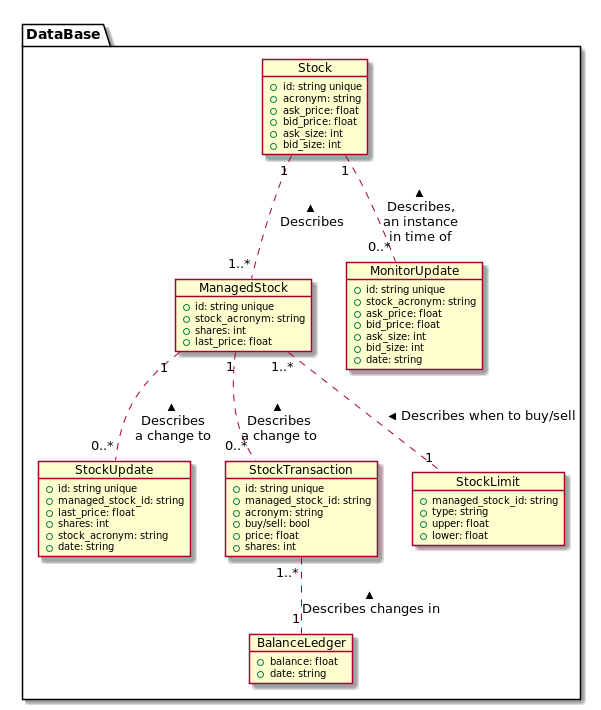

The diagram above was rendered by PlantUML. Its source (embedded in the PNG):
@startuml

package "DataBase" {

    object Stock {
        + id: string unique
        + acronym: string
        + ask_price: float
        + bid_price: float
        + ask_size: int
        + bid_size: int
    }

    object ManagedStock {
        + id: string unique
        + stock_acronym: string
        + shares: int
        + last_price: float
    }

    object MonitorUpdate {
        + id: string unique
        + stock_acronym: string
        + ask_price: float
        + bid_price: float
        + ask_size: int
        + bid_size: int
        + date: string
    }

    object StockUpdate {
        + id: string unique
        + managed_stock_id: string
        + last_price: float
        + shares: int
        + stock_acronym: string
        + date: string
    }

    object StockTransaction {
        + id: string unique
        + managed_stock_id: string
        + acronym: string
        + buy/sell: bool
        + price: float
        + shares: int
    }

    object StockLimit {
        + managed_stock_id: string
        + type: string
        + upper: float
        + lower: float
    }

    object BalanceLedger {
        + balance: float
        + date: string
    }

    Stock "1" .. "1..*" ManagedStock : < Describes
    Stock "1" .. "0..*" MonitorUpdate : < Describes,\nan instance\nin time of
    ManagedStock "1" .. "0..*" StockTransaction : < Describes\na change to
    ManagedStock "1..*" .. "1" StockLimit : < Describes when to buy/sell
    ManagedStock "1" .. "0..*" StockUpdate : < Describes\na change to
    StockTransaction "1..*" .. "1" BalanceLedger : < Describes changes in

}

@enduml